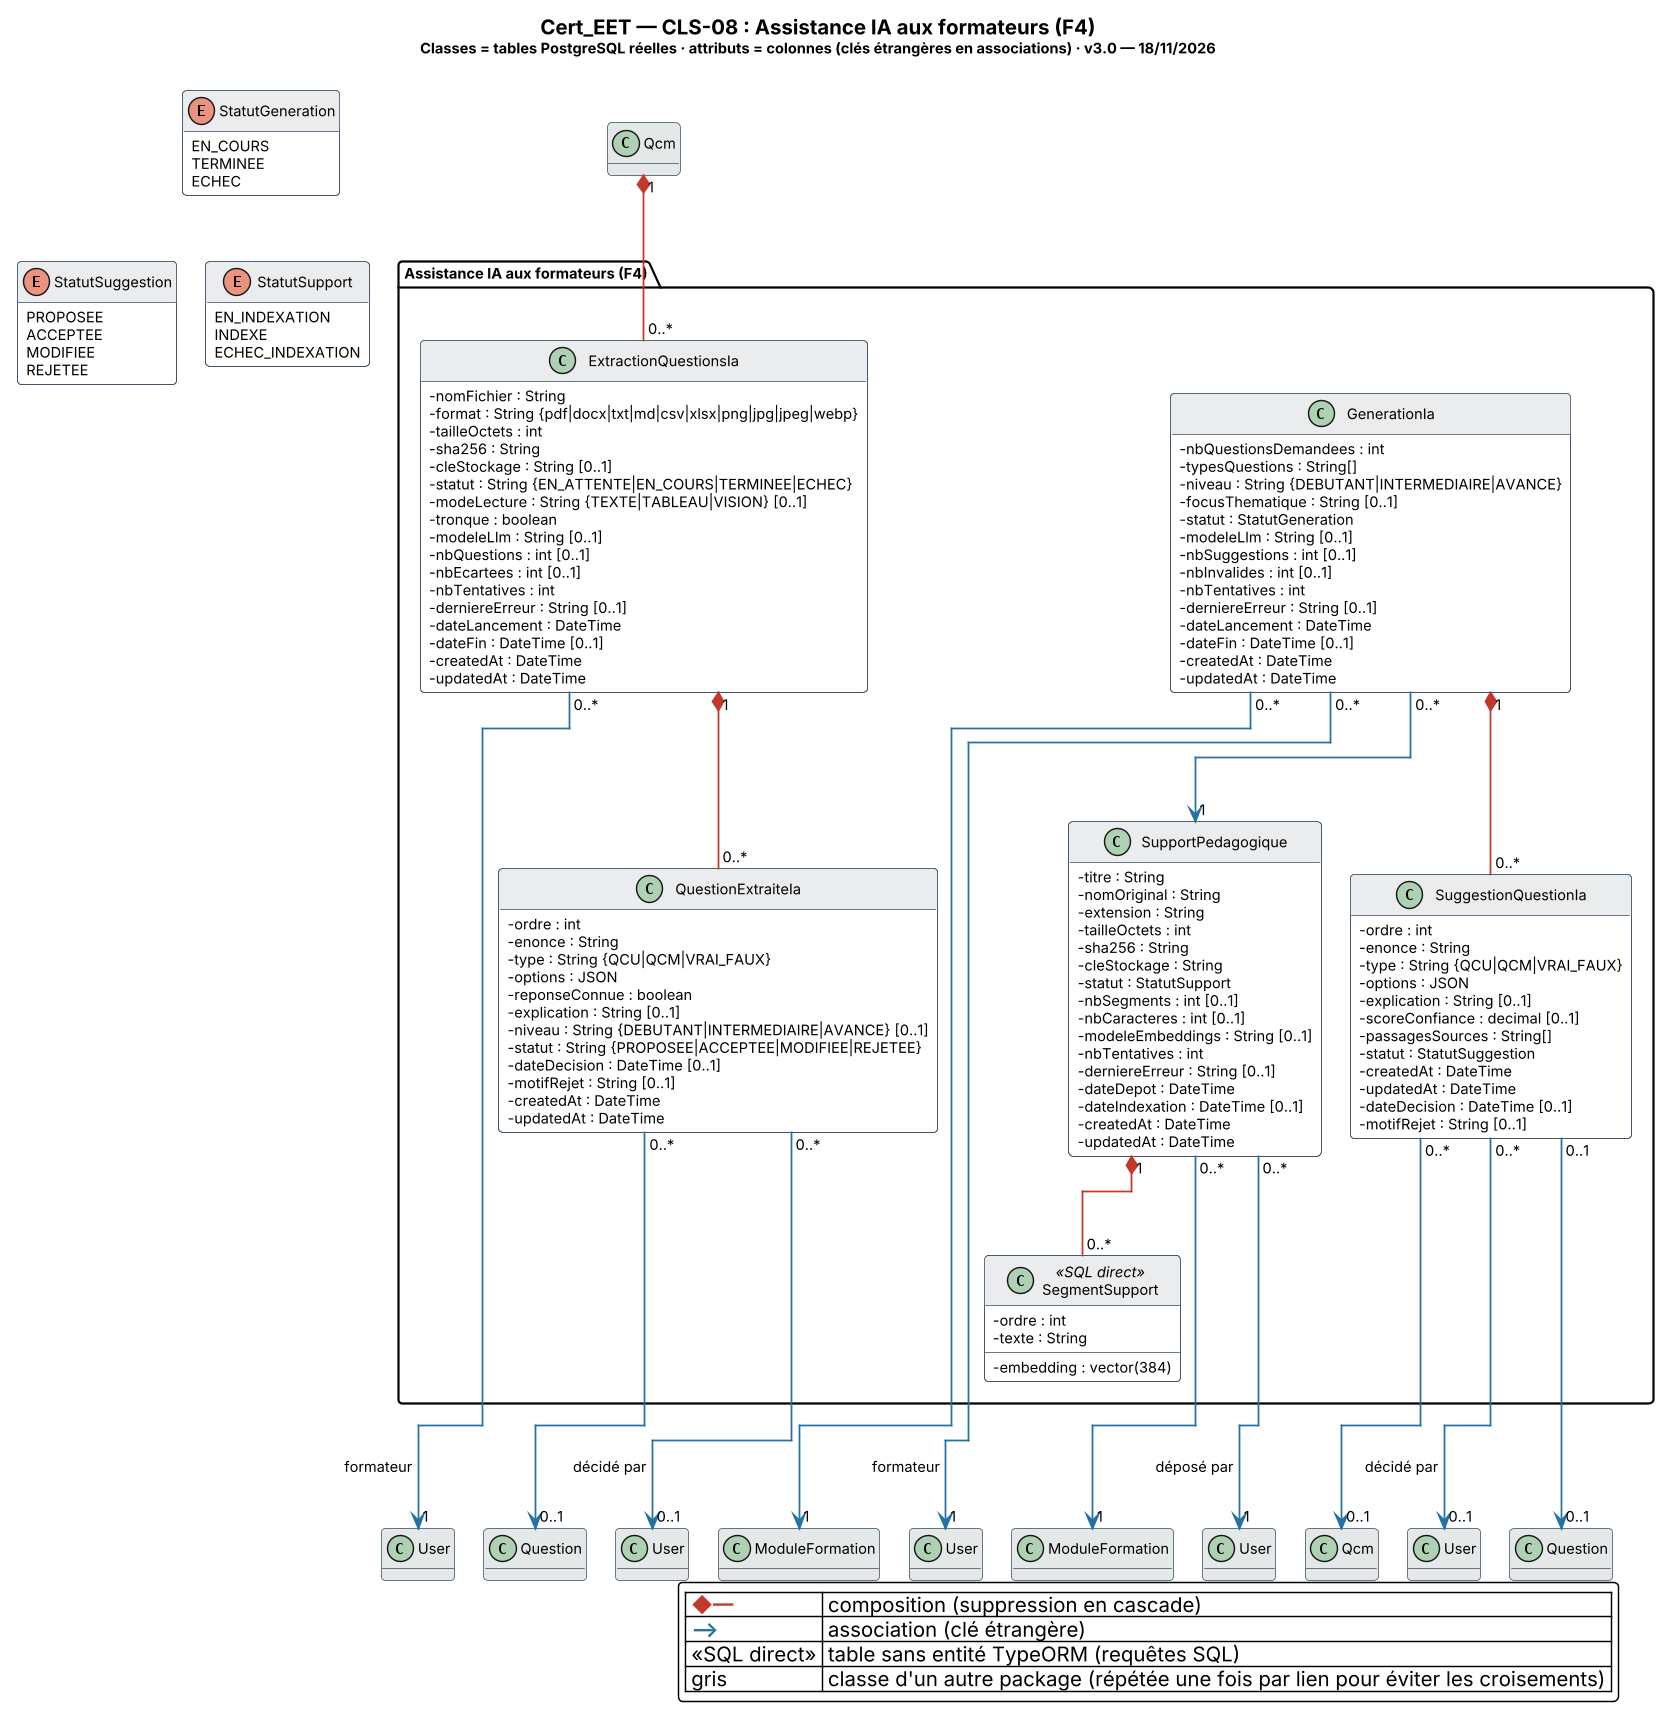

The diagram above was rendered by PlantUML. Its source (embedded in the PNG):
@startuml Cert_EET_CLS-08_Assistance_IA_aux_formateurs
' CLS-08 — Assistance IA aux formateurs (F4) · généré depuis le schéma réel (43 migrations, PR #141)
!pragma layout elk
' Mise en page ELK : liens orthogonaux (segments horizontaux/verticaux), sans courbes.
skinparam backgroundColor #FFFFFF
skinparam shadowing false
skinparam roundcorner 6
skinparam DefaultFontName "Inter"
skinparam DefaultFontSize 10
skinparam ArrowThickness 1.2
skinparam classAttributeIconSize 0
skinparam dpi 140
skinparam class {
  BackgroundColor #FFFFFF
  BorderColor #34495E
  HeaderBackgroundColor #EAECEE
}
skinparam package {
  BorderColor #7F8C8D
  FontStyle bold
}
skinparam note {
  BackgroundColor #FEF9E7
  BorderColor #B7950B
  FontSize 9
}
hide empty methods
title <size:14><b>Cert_EET — CLS-08 : Assistance IA aux formateurs (F4)</b></size>\n<size:10>Classes = tables PostgreSQL réelles · attributs = colonnes (clés étrangères en associations) · v3.0 — 18/11/2026</size>
package "Assistance IA aux formateurs (F4)" #EBF5FB {
class SupportPedagogique {
  - titre : String
  - nomOriginal : String
  - extension : String
  - tailleOctets : int
  - sha256 : String
  - cleStockage : String
  - statut : StatutSupport
  - nbSegments : int [0..1]
  - nbCaracteres : int [0..1]
  - modeleEmbeddings : String [0..1]
  - nbTentatives : int
  - derniereErreur : String [0..1]
  - dateDepot : DateTime
  - dateIndexation : DateTime [0..1]
  - createdAt : DateTime
  - updatedAt : DateTime
}
class SegmentSupport <<SQL direct>> {
  - ordre : int
  - texte : String
  - embedding : vector(384)
}
class GenerationIa {
  - nbQuestionsDemandees : int
  - typesQuestions : String[]
  - niveau : String {DEBUTANT|INTERMEDIAIRE|AVANCE}
  - focusThematique : String [0..1]
  - statut : StatutGeneration
  - modeleLlm : String [0..1]
  - nbSuggestions : int [0..1]
  - nbInvalides : int [0..1]
  - nbTentatives : int
  - derniereErreur : String [0..1]
  - dateLancement : DateTime
  - dateFin : DateTime [0..1]
  - createdAt : DateTime
  - updatedAt : DateTime
}
class SuggestionQuestionIa {
  - ordre : int
  - enonce : String
  - type : String {QCU|QCM|VRAI_FAUX}
  - options : JSON
  - explication : String [0..1]
  - scoreConfiance : decimal [0..1]
  - passagesSources : String[]
  - statut : StatutSuggestion
  - createdAt : DateTime
  - updatedAt : DateTime
  - dateDecision : DateTime [0..1]
  - motifRejet : String [0..1]
}
class ExtractionQuestionsIa {
  - nomFichier : String
  - format : String {pdf|docx|txt|md|csv|xlsx|png|jpg|jpeg|webp}
  - tailleOctets : int
  - sha256 : String
  - cleStockage : String [0..1]
  - statut : String {EN_ATTENTE|EN_COURS|TERMINEE|ECHEC}
  - modeLecture : String {TEXTE|TABLEAU|VISION} [0..1]
  - tronque : boolean
  - modeleLlm : String [0..1]
  - nbQuestions : int [0..1]
  - nbEcartees : int [0..1]
  - nbTentatives : int
  - derniereErreur : String [0..1]
  - dateLancement : DateTime
  - dateFin : DateTime [0..1]
  - createdAt : DateTime
  - updatedAt : DateTime
}
class QuestionExtraiteIa {
  - ordre : int
  - enonce : String
  - type : String {QCU|QCM|VRAI_FAUX}
  - options : JSON
  - reponseConnue : boolean
  - explication : String [0..1]
  - niveau : String {DEBUTANT|INTERMEDIAIRE|AVANCE} [0..1]
  - statut : String {PROPOSEE|ACCEPTEE|MODIFIEE|REJETEE}
  - dateDecision : DateTime [0..1]
  - motifRejet : String [0..1]
  - createdAt : DateTime
  - updatedAt : DateTime
}
}
class "ModuleFormation" as ModuleFormation_1 #E5E8E8 {
}
SupportPedagogique "0..*" -[#2471A3]-> "1" ModuleFormation_1
class "User" as User_1 #E5E8E8 {
}
SupportPedagogique "0..*" -[#2471A3]-> "1" User_1 : déposé par
SupportPedagogique "1" *-[#C0392B]- "0..*" SegmentSupport
GenerationIa "0..*" -[#2471A3]-> "1" SupportPedagogique
class "ModuleFormation" as ModuleFormation_2 #E5E8E8 {
}
GenerationIa "0..*" -[#2471A3]-> "1" ModuleFormation_2
class "User" as User_2 #E5E8E8 {
}
GenerationIa "0..*" -[#2471A3]-> "1" User_2 : formateur
GenerationIa "1" *-[#C0392B]- "0..*" SuggestionQuestionIa
class "User" as User_3 #E5E8E8 {
}
SuggestionQuestionIa "0..*" -[#2471A3]-> "0..1" User_3 : décidé par
class "Question" as Question_1 #E5E8E8 {
}
SuggestionQuestionIa "0..1" -[#2471A3]-> "0..1" Question_1
class "Qcm" as Qcm_1 #E5E8E8 {
}
SuggestionQuestionIa "0..*" -[#2471A3]-> "0..1" Qcm_1
class "Qcm" as Qcm_2 #E5E8E8 {
}
Qcm_2 "1" *-[#C0392B]- "0..*" ExtractionQuestionsIa
class "User" as User_4 #E5E8E8 {
}
ExtractionQuestionsIa "0..*" -[#2471A3]-> "1" User_4 : formateur
class "User" as User_5 #E5E8E8 {
}
QuestionExtraiteIa "0..*" -[#2471A3]-> "0..1" User_5 : décidé par
ExtractionQuestionsIa "1" *-[#C0392B]- "0..*" QuestionExtraiteIa
class "Question" as Question_2 #E5E8E8 {
}
QuestionExtraiteIa "0..*" -[#2471A3]-> "0..1" Question_2
enum StatutGeneration {
  EN_COURS
  TERMINEE
  ECHEC
}
enum StatutSuggestion {
  PROPOSEE
  ACCEPTEE
  MODIFIEE
  REJETEE
}
enum StatutSupport {
  EN_INDEXATION
  INDEXE
  ECHEC_INDEXATION
}
legend bottom right
  | <color:#C0392B><b>◆—</b></color> | composition (suppression en cascade) |
  | <color:#2471A3><b>—></b></color> | association (clé étrangère) |
  | <<SQL direct>> | table sans entité TypeORM (requêtes SQL) |
  | gris | classe d'un autre package (répétée une fois par lien pour éviter les croisements) |
endlegend
@enduml